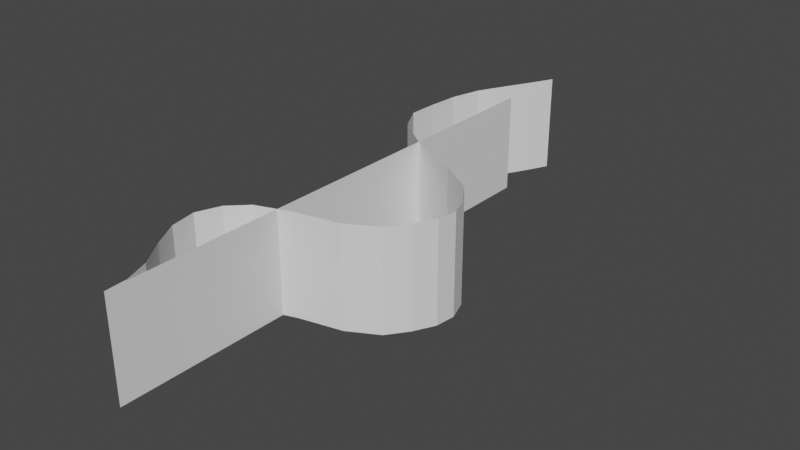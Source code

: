 # Source: AuroraPlanes.blend  (saved by Blender 2.81.16; exported with 4.5.12 LTS)
import bpy
from mathutils import Matrix  # noqa: F401  (used for matrix-valued properties, if any)

bpy.ops.wm.read_factory_settings(use_empty=True)
scene = bpy.context.scene
scene.name = 'Scene'

# ---- world
world_world = bpy.data.worlds.new('World'); scene.world = world_world
world_world.use_nodes = True; world_world.node_tree.nodes.clear()
_N = world_world.node_tree.nodes; _L = world_world.node_tree.links
n0 = _N.new('ShaderNodeOutputWorld'); n0.name = 'World Output'; n0.location = (300, 300)
n1 = _N.new('ShaderNodeBackground'); n1.name = 'Background'; n1.location = (10, 300)
n1.inputs[0].default_value = (0.05088, 0.05088, 0.05088, 1.0)
_L.new(n1.outputs[0], n0.inputs[0])
n0.is_active_output = True
world_world.color = (0.05088, 0.05088, 0.05088)
world_world.use_sun_shadow = False
world_world.sun_shadow_jitter_overblur = 0.0

# ---- meshes
me_plane = bpy.data.meshes.new('Plane')
me_plane.from_pydata([(-8.0, -20.0, 3.02e-07), (-2.384e-07, -20.0, 3.02e-07), (-8.0, 20.0, 3.02e-07), (-2.384e-07, 20.0, 3.02e-07), (-5.333, -20.0, 3.02e-07), (-2.667, -20.0, 3.02e-07), (-2.667, 20.0, 3.02e-07), (-5.333, 20.0, 3.02e-07), (-8.0, 18.4, 3.02e-07), (-8.0, 16.8, 3.02e-07), (-8.0, 15.2, 3.02e-07), (-8.0, 13.6, 3.02e-07), (-8.0, 12.0, 3.02e-07), (-8.0, 10.4, 3.02e-07), (-8.0, 8.8, 3.02e-07), (-8.0, 7.2, 3.02e-07), (-8.0, 5.6, 3.02e-07), (-8.0, 4.0, 3.02e-07), (-8.0, 2.4, 3.02e-07), (-8.0, 0.8, 3.02e-07), (-8.0, -0.8, 3.02e-07), (-8.0, -2.4, 3.02e-07), (-8.0, -4.0, 3.02e-07), (-8.0, -5.6, 3.02e-07), (-8.0, -7.2, 3.02e-07), (-8.0, -8.8, 3.02e-07), (-8.0, -10.4, 3.02e-07), (-8.0, -12.0, 3.02e-07), (-8.0, -13.6, 3.02e-07), (-8.0, -15.2, 3.02e-07), (-8.0, -16.8, 3.02e-07), (-8.0, -18.4, 3.02e-07), (-2.384e-07, -18.4, 3.02e-07), (-2.384e-07, -16.8, 3.02e-07), (-2.384e-07, -15.2, 3.02e-07), (-2.384e-07, -13.6, 3.02e-07), (-2.384e-07, -12.0, 3.02e-07), (-2.384e-07, -10.4, 3.02e-07), (-2.384e-07, -8.8, 3.02e-07), (-2.384e-07, -7.2, 3.02e-07), (-2.384e-07, -5.6, 3.02e-07), (-2.384e-07, -4.0, 3.02e-07), (-2.384e-07, -2.4, 3.02e-07), (-2.384e-07, -0.8, 3.02e-07), (-2.384e-07, 0.8, 3.02e-07), (-2.384e-07, 2.4, 3.02e-07), (-2.384e-07, 4.0, 3.02e-07), (-2.384e-07, 5.6, 3.02e-07), (-2.384e-07, 7.2, 3.02e-07), (-2.384e-07, 8.8, 3.02e-07), (-2.384e-07, 10.4, 3.02e-07), (-2.384e-07, 12.0, 3.02e-07), (-2.384e-07, 13.6, 3.02e-07), (-2.384e-07, 15.2, 3.02e-07), (-2.384e-07, 16.8, 3.02e-07), (-2.384e-07, 18.4, 3.02e-07), (-5.333, -18.4, 3.02e-07), (-5.333, -16.8, 3.02e-07), (-5.333, -15.2, 3.02e-07), (-5.333, -13.6, 3.02e-07), (-5.333, -12.0, 3.02e-07), (-5.333, -10.4, 3.02e-07), (-5.333, -8.8, 3.02e-07), (-5.333, -7.2, 3.02e-07), (-5.333, -5.6, 3.02e-07), (-5.333, -4.0, 3.02e-07), (-5.333, -2.4, 3.02e-07), (-5.333, -0.8, 3.02e-07), (-5.333, 0.8, 3.02e-07), (-5.333, 2.4, 3.02e-07), (-5.333, 4.0, 3.02e-07), (-5.333, 5.6, 3.02e-07), (-5.333, 7.2, 3.02e-07), (-5.333, 8.8, 3.02e-07), (-5.333, 10.4, 3.02e-07), (-5.333, 12.0, 3.02e-07), (-5.333, 13.6, 3.02e-07), (-5.333, 15.2, 3.02e-07), (-5.333, 16.8, 3.02e-07), (-5.333, 18.4, 3.02e-07), (-2.667, -18.4, 3.02e-07), (-2.667, -16.8, 3.02e-07), (-2.667, -15.2, 3.02e-07), (-2.667, -13.6, 3.02e-07), (-2.667, -12.0, 3.02e-07), (-2.667, -10.4, 3.02e-07), (-2.667, -8.8, 3.02e-07), (-2.667, -7.2, 3.02e-07), (-2.667, -5.6, 3.02e-07), (-2.667, -4.0, 3.02e-07), (-2.667, -2.4, 3.02e-07), (-2.667, -0.8, 3.02e-07), (-2.667, 0.8, 3.02e-07), (-2.667, 2.4, 3.02e-07), (-2.667, 4.0, 3.02e-07), (-2.667, 5.6, 3.02e-07), (-2.667, 7.2, 3.02e-07), (-2.667, 8.8, 3.02e-07), (-2.667, 10.4, 3.02e-07), (-2.667, 12.0, 3.02e-07), (-2.667, 13.6, 3.02e-07), (-2.667, 15.2, 3.02e-07), (-2.667, 16.8, 3.02e-07), (-2.667, 18.4, 3.02e-07)], [], [(103, 55, 3, 6), (8, 79, 7, 2), (79, 103, 6, 7), (4, 5, 80, 56), (56, 80, 81, 57), (57, 81, 82, 58), (58, 82, 83, 59), (59, 83, 84, 60), (60, 84, 85, 61), (61, 85, 86, 62), (62, 86, 87, 63), (63, 87, 88, 64), (64, 88, 89, 65), (65, 89, 90, 66), (66, 90, 91, 67), (67, 91, 92, 68), (68, 92, 93, 69), (69, 93, 94, 70), (70, 94, 95, 71), (71, 95, 96, 72), (72, 96, 97, 73), (73, 97, 98, 74), (74, 98, 99, 75), (75, 99, 100, 76), (76, 100, 101, 77), (77, 101, 102, 78), (78, 102, 103, 79), (0, 4, 56, 31), (31, 56, 57, 30), (30, 57, 58, 29), (29, 58, 59, 28), (28, 59, 60, 27), (27, 60, 61, 26), (26, 61, 62, 25), (25, 62, 63, 24), (24, 63, 64, 23), (23, 64, 65, 22), (22, 65, 66, 21), (21, 66, 67, 20), (20, 67, 68, 19), (19, 68, 69, 18), (18, 69, 70, 17), (17, 70, 71, 16), (16, 71, 72, 15), (15, 72, 73, 14), (14, 73, 74, 13), (13, 74, 75, 12), (12, 75, 76, 11), (11, 76, 77, 10), (10, 77, 78, 9), (9, 78, 79, 8), (5, 1, 32, 80), (80, 32, 33, 81), (81, 33, 34, 82), (82, 34, 35, 83), (83, 35, 36, 84), (84, 36, 37, 85), (85, 37, 38, 86), (86, 38, 39, 87), (87, 39, 40, 88), (88, 40, 41, 89), (89, 41, 42, 90), (90, 42, 43, 91), (91, 43, 44, 92), (92, 44, 45, 93), (93, 45, 46, 94), (94, 46, 47, 95), (95, 47, 48, 96), (96, 48, 49, 97), (97, 49, 50, 98), (98, 50, 51, 99), (99, 51, 52, 100), (100, 52, 53, 101), (101, 53, 54, 102), (102, 54, 55, 103)])
_uv = me_plane.uv_layers.new(name='UVMap')
_uv.uv.foreach_set('vector', [0.96, 0.3333, 0.96, 0.0, 1.0, 0.0, 1.0, 0.3333, 0.96, 1.0, 0.96, 0.6667, 1.0, 0.6667, 1.0, 1.0, 0.96, 0.6667, 0.96, 0.3333, 1.0, 0.3333, 1.0, 0.6667, 0.0, 0.6667, 0.0, 0.3333, 0.04, 0.3333, 0.04, 0.6667, 0.04, 0.6667, 0.04, 0.3333, 0.08, 0.3333, 0.08, 0.6667, 0.08, 0.6667, 0.08, 0.3333, 0.12, 0.3333, 0.12, 0.6667, 0.12, 0.6667, 0.12, 0.3333, 0.16, 0.3333, 0.16, 0.6667, 0.16, 0.6667, 0.16, 0.3333, 0.2, 0.3333, 0.2, 0.6667, 0.2, 0.6667, 0.2, 0.3333, 0.24, 0.3333, 0.24, 0.6667, 0.24, 0.6667, 0.24, 0.3333, 0.28, 0.3333, 0.28, 0.6667, 0.28, 0.6667, 0.28, 0.3333, 0.32, 0.3333, 0.32, 0.6667, 0.32, 0.6667, 0.32, 0.3333, 0.36, 0.3333, 0.36, 0.6667, 0.36, 0.6667, 0.36, 0.3333, 0.4, 0.3333, 0.4, 0.6667, 0.4, 0.6667, 0.4, 0.3333, 0.44, 0.3333, 0.44, 0.6667, 0.44, 0.6667, 0.44, 0.3333, 0.48, 0.3333, 0.48, 0.6667, 0.48, 0.6667, 0.48, 0.3333, 0.52, 0.3333, 0.52, 0.6667, 0.52, 0.6667, 0.52, 0.3333, 0.56, 0.3333, 0.56, 0.6667, 0.56, 0.6667, 0.56, 0.3333, 0.6, 0.3333, 0.6, 0.6667, 0.6, 0.6667, 0.6, 0.3333, 0.64, 0.3333, 0.64, 0.6667, 0.64, 0.6667, 0.64, 0.3333, 0.68, 0.3333, 0.68, 0.6667, 0.68, 0.6667, 0.68, 0.3333, 0.72, 0.3333, 0.72, 0.6667, 0.72, 0.6667, 0.72, 0.3333, 0.76, 0.3333, 0.76, 0.6667, 0.76, 0.6667, 0.76, 0.3333, 0.8, 0.3333, 0.8, 0.6667, 0.8, 0.6667, 0.8, 0.3333, 0.84, 0.3333, 0.84, 0.6667, 0.84, 0.6667, 0.84, 0.3333, 0.88, 0.3333, 0.88, 0.6667, 0.88, 0.6667, 0.88, 0.3333, 0.92, 0.3333, 0.92, 0.6667, 0.92, 0.6667, 0.92, 0.3333, 0.96, 0.3333, 0.96, 0.6667, 2.98e-08, 1.0, 0.0, 0.6667, 0.04, 0.6667, 0.04, 1.0, 0.04, 1.0, 0.04, 0.6667, 0.08, 0.6667, 0.08, 1.0, 0.08, 1.0, 0.08, 0.6667, 0.12, 0.6667, 0.12, 1.0, 0.12, 1.0, 0.12, 0.6667, 0.16, 0.6667, 0.16, 1.0, 0.16, 1.0, 0.16, 0.6667, 0.2, 0.6667, 0.2, 1.0, 0.2, 1.0, 0.2, 0.6667, 0.24, 0.6667, 0.24, 1.0, 0.24, 1.0, 0.24, 0.6667, 0.28, 0.6667, 0.28, 1.0, 0.28, 1.0, 0.28, 0.6667, 0.32, 0.6667, 0.32, 1.0, 0.32, 1.0, 0.32, 0.6667, 0.36, 0.6667, 0.36, 1.0, 0.36, 1.0, 0.36, 0.6667, 0.4, 0.6667, 0.4, 1.0, 0.4, 1.0, 0.4, 0.6667, 0.44, 0.6667, 0.44, 1.0, 0.44, 1.0, 0.44, 0.6667, 0.48, 0.6667, 0.48, 1.0, 0.48, 1.0, 0.48, 0.6667, 0.52, 0.6667, 0.52, 1.0, 0.52, 1.0, 0.52, 0.6667, 0.56, 0.6667, 0.56, 1.0, 0.56, 1.0, 0.56, 0.6667, 0.6, 0.6667, 0.6, 1.0, 0.6, 1.0, 0.6, 0.6667, 0.64, 0.6667, 0.64, 1.0, 0.64, 1.0, 0.64, 0.6667, 0.68, 0.6667, 0.68, 1.0, 0.68, 1.0, 0.68, 0.6667, 0.72, 0.6667, 0.72, 1.0, 0.72, 1.0, 0.72, 0.6667, 0.76, 0.6667, 0.76, 1.0, 0.76, 1.0, 0.76, 0.6667, 0.8, 0.6667, 0.8, 1.0, 0.8, 1.0, 0.8, 0.6667, 0.84, 0.6667, 0.84, 1.0, 0.84, 1.0, 0.84, 0.6667, 0.88, 0.6667, 0.88, 1.0, 0.88, 1.0, 0.88, 0.6667, 0.92, 0.6667, 0.92, 1.0, 0.92, 1.0, 0.92, 0.6667, 0.96, 0.6667, 0.96, 1.0, 0.0, 0.3333, 0.0, 2.98e-08, 0.04, 2.98e-08, 0.04, 0.3333, 0.04, 0.3333, 0.04, 2.98e-08, 0.08, 2.98e-08, 0.08, 0.3333, 0.08, 0.3333, 0.08, 2.98e-08, 0.12, 2.98e-08, 0.12, 0.3333, 0.12, 0.3333, 0.12, 2.98e-08, 0.16, 0.0, 0.16, 0.3333, 0.16, 0.3333, 0.16, 0.0, 0.2, 0.0, 0.2, 0.3333, 0.2, 0.3333, 0.2, 0.0, 0.24, 0.0, 0.24, 0.3333, 0.24, 0.3333, 0.24, 0.0, 0.28, 0.0, 0.28, 0.3333, 0.28, 0.3333, 0.28, 0.0, 0.32, 0.0, 0.32, 0.3333, 0.32, 0.3333, 0.32, 0.0, 0.36, 0.0, 0.36, 0.3333, 0.36, 0.3333, 0.36, 0.0, 0.4, 0.0, 0.4, 0.3333, 0.4, 0.3333, 0.4, 0.0, 0.44, 0.0, 0.44, 0.3333, 0.44, 0.3333, 0.44, 0.0, 0.48, 0.0, 0.48, 0.3333, 0.48, 0.3333, 0.48, 0.0, 0.52, 0.0, 0.52, 0.3333, 0.52, 0.3333, 0.52, 0.0, 0.56, 0.0, 0.56, 0.3333, 0.56, 0.3333, 0.56, 0.0, 0.6, 0.0, 0.6, 0.3333, 0.6, 0.3333, 0.6, 0.0, 0.64, 0.0, 0.64, 0.3333, 0.64, 0.3333, 0.64, 0.0, 0.68, 0.0, 0.68, 0.3333, 0.68, 0.3333, 0.68, 0.0, 0.72, 0.0, 0.72, 0.3333, 0.72, 0.3333, 0.72, 0.0, 0.76, 0.0, 0.76, 0.3333, 0.76, 0.3333, 0.76, 0.0, 0.8, 0.0, 0.8, 0.3333, 0.8, 0.3333, 0.8, 0.0, 0.84, 0.0, 0.84, 0.3333, 0.84, 0.3333, 0.84, 0.0, 0.88, 0.0, 0.88, 0.3333, 0.88, 0.3333, 0.88, 0.0, 0.92, 0.0, 0.92, 0.3333, 0.92, 0.3333, 0.92, 0.0, 0.96, 0.0, 0.96, 0.3333])
me_plane.use_remesh_fix_poles = True
me_plane.use_remesh_preserve_attributes = False
me_plane.use_mirror_vertex_groups = False
me_plane.update()
me_plane_001 = bpy.data.meshes.new('Plane.001')
me_plane_001.from_pydata([(-8.0, -20.0, 3.02e-07), (-2.384e-07, -20.0, 3.02e-07), (-8.0, 25.85, 0.1506), (-2.27e-07, 25.85, 0.1506), (-5.333, -20.0, 3.02e-07), (-2.667, -20.0, 3.02e-07), (-2.667, 25.85, 0.1506), (-5.333, 25.85, 0.1506), (-8.0, 24.07, -0.7253), (-8.0, 21.96, -1.846), (-8.0, 19.6, -3.027), (-8.0, 17.13, -3.679), (-8.0, 14.68, -3.883), (-8.0, 12.35, -3.948), (-8.0, 10.31, -2.859), (-8.0, 8.231, -0.1835), (-8.0, 5.86, 4.431), (-8.0, 4.0, 7.248), (-8.0, 2.4, 8.457), (-8.0, 0.8, 9.02), (-8.0, -0.8, 8.839), (-8.0, -2.4, 8.028), (-8.0, -4.0, 6.843), (-8.0, -5.282, 4.497), (-8.0, -6.055, 1.006), (-8.0, -6.995, -1.668), (-8.0, -8.361, -3.057), (-8.0, -10.21, -3.755), (-8.0, -12.26, -3.399), (-8.0, -14.33, -2.231), (-8.0, -16.4, -0.8239), (-8.0, -18.34, -0.1056), (-2.464e-07, -18.34, -0.1056), (-3.006e-07, -16.4, -0.8239), (-4.069e-07, -14.33, -2.231), (-4.95e-07, -12.26, -3.399), (-5.219e-07, -10.21, -3.755), (-4.692e-07, -8.361, -3.057), (-3.643e-07, -6.995, -1.668), (-1.625e-07, -6.055, 1.006), (1.011e-07, -5.282, 4.497), (2.782e-07, -4.0, 6.843), (3.677e-07, -2.4, 8.028), (4.289e-07, -0.8, 8.839), (4.426e-07, 0.8, 9.02), (4.001e-07, 2.4, 8.457), (3.088e-07, 4.0, 7.248), (9.61e-08, 5.86, 4.431), (-2.523e-07, 8.231, -0.1835), (-4.543e-07, 10.31, -2.859), (-5.365e-07, 12.35, -3.948), (-5.316e-07, 14.68, -3.883), (-5.162e-07, 17.13, -3.679), (-4.67e-07, 19.6, -3.027), (-3.778e-07, 21.96, -1.846), (-2.932e-07, 24.07, -0.7253), (-5.333, -18.34, -0.1056), (-5.333, -16.4, -0.8239), (-5.333, -14.33, -2.231), (-5.333, -12.26, -3.399), (-5.333, -10.21, -3.755), (-5.333, -8.361, -3.057), (-5.333, -6.995, -1.668), (-5.333, -6.055, 1.006), (-5.333, -5.282, 4.497), (-5.333, -4.0, 6.843), (-5.333, -2.4, 8.028), (-5.333, -0.8, 8.839), (-5.333, 0.8, 9.02), (-5.333, 2.4, 8.457), (-5.333, 4.0, 7.248), (-5.333, 5.86, 4.431), (-5.333, 8.231, -0.1835), (-5.333, 10.31, -2.859), (-5.333, 12.35, -3.948), (-5.333, 14.68, -3.883), (-5.333, 17.13, -3.679), (-5.333, 19.6, -3.027), (-5.333, 21.96, -1.846), (-5.333, 24.07, -0.7253), (-2.667, -18.34, -0.1056), (-2.667, -16.4, -0.8239), (-2.667, -14.33, -2.231), (-2.667, -12.26, -3.399), (-2.667, -10.21, -3.755), (-2.667, -8.361, -3.057), (-2.667, -6.995, -1.668), (-2.667, -6.055, 1.006), (-2.667, -5.282, 4.497), (-2.667, -4.0, 6.843), (-2.667, -2.4, 8.028), (-2.667, -0.8, 8.839), (-2.667, 0.8, 9.02), (-2.667, 2.4, 8.457), (-2.667, 4.0, 7.248), (-2.667, 5.86, 4.431), (-2.667, 8.231, -0.1835), (-2.667, 10.31, -2.859), (-2.667, 12.35, -3.948), (-2.667, 14.68, -3.883), (-2.667, 17.13, -3.679), (-2.667, 19.6, -3.027), (-2.667, 21.96, -1.846), (-2.667, 24.07, -0.7253)], [], [(103, 55, 3, 6), (8, 79, 7, 2), (79, 103, 6, 7), (4, 5, 80, 56), (56, 80, 81, 57), (57, 81, 82, 58), (58, 82, 83, 59), (59, 83, 84, 60), (60, 84, 85, 61), (61, 85, 86, 62), (62, 86, 87, 63), (63, 87, 88, 64), (64, 88, 89, 65), (65, 89, 90, 66), (66, 90, 91, 67), (67, 91, 92, 68), (68, 92, 93, 69), (69, 93, 94, 70), (70, 94, 95, 71), (71, 95, 96, 72), (72, 96, 97, 73), (73, 97, 98, 74), (74, 98, 99, 75), (75, 99, 100, 76), (76, 100, 101, 77), (77, 101, 102, 78), (78, 102, 103, 79), (0, 4, 56, 31), (31, 56, 57, 30), (30, 57, 58, 29), (29, 58, 59, 28), (28, 59, 60, 27), (27, 60, 61, 26), (26, 61, 62, 25), (25, 62, 63, 24), (24, 63, 64, 23), (23, 64, 65, 22), (22, 65, 66, 21), (21, 66, 67, 20), (20, 67, 68, 19), (19, 68, 69, 18), (18, 69, 70, 17), (17, 70, 71, 16), (16, 71, 72, 15), (15, 72, 73, 14), (14, 73, 74, 13), (13, 74, 75, 12), (12, 75, 76, 11), (11, 76, 77, 10), (10, 77, 78, 9), (9, 78, 79, 8), (5, 1, 32, 80), (80, 32, 33, 81), (81, 33, 34, 82), (82, 34, 35, 83), (83, 35, 36, 84), (84, 36, 37, 85), (85, 37, 38, 86), (86, 38, 39, 87), (87, 39, 40, 88), (88, 40, 41, 89), (89, 41, 42, 90), (90, 42, 43, 91), (91, 43, 44, 92), (92, 44, 45, 93), (93, 45, 46, 94), (94, 46, 47, 95), (95, 47, 48, 96), (96, 48, 49, 97), (97, 49, 50, 98), (98, 50, 51, 99), (99, 51, 52, 100), (100, 52, 53, 101), (101, 53, 54, 102), (102, 54, 55, 103)])
_uv = me_plane_001.uv_layers.new(name='UVMap')
_uv.uv.foreach_set('vector', [0.96, 0.3333, 0.96, 0.0, 1.0, 0.0, 1.0, 0.3333, 0.96, 1.0, 0.96, 0.6667, 1.0, 0.6667, 1.0, 1.0, 0.96, 0.6667, 0.96, 0.3333, 1.0, 0.3333, 1.0, 0.6667, 0.0, 0.6667, 0.0, 0.3333, 0.04, 0.3333, 0.04, 0.6667, 0.04, 0.6667, 0.04, 0.3333, 0.08, 0.3333, 0.08, 0.6667, 0.08, 0.6667, 0.08, 0.3333, 0.12, 0.3333, 0.12, 0.6667, 0.12, 0.6667, 0.12, 0.3333, 0.16, 0.3333, 0.16, 0.6667, 0.16, 0.6667, 0.16, 0.3333, 0.2, 0.3333, 0.2, 0.6667, 0.2, 0.6667, 0.2, 0.3333, 0.24, 0.3333, 0.24, 0.6667, 0.24, 0.6667, 0.24, 0.3333, 0.28, 0.3333, 0.28, 0.6667, 0.28, 0.6667, 0.28, 0.3333, 0.32, 0.3333, 0.32, 0.6667, 0.32, 0.6667, 0.32, 0.3333, 0.36, 0.3333, 0.36, 0.6667, 0.36, 0.6667, 0.36, 0.3333, 0.4, 0.3333, 0.4, 0.6667, 0.4, 0.6667, 0.4, 0.3333, 0.44, 0.3333, 0.44, 0.6667, 0.44, 0.6667, 0.44, 0.3333, 0.48, 0.3333, 0.48, 0.6667, 0.48, 0.6667, 0.48, 0.3333, 0.52, 0.3333, 0.52, 0.6667, 0.52, 0.6667, 0.52, 0.3333, 0.56, 0.3333, 0.56, 0.6667, 0.56, 0.6667, 0.56, 0.3333, 0.6, 0.3333, 0.6, 0.6667, 0.6, 0.6667, 0.6, 0.3333, 0.64, 0.3333, 0.64, 0.6667, 0.64, 0.6667, 0.64, 0.3333, 0.68, 0.3333, 0.68, 0.6667, 0.68, 0.6667, 0.68, 0.3333, 0.72, 0.3333, 0.72, 0.6667, 0.72, 0.6667, 0.72, 0.3333, 0.76, 0.3333, 0.76, 0.6667, 0.76, 0.6667, 0.76, 0.3333, 0.8, 0.3333, 0.8, 0.6667, 0.8, 0.6667, 0.8, 0.3333, 0.84, 0.3333, 0.84, 0.6667, 0.84, 0.6667, 0.84, 0.3333, 0.88, 0.3333, 0.88, 0.6667, 0.88, 0.6667, 0.88, 0.3333, 0.92, 0.3333, 0.92, 0.6667, 0.92, 0.6667, 0.92, 0.3333, 0.96, 0.3333, 0.96, 0.6667, 2.98e-08, 1.0, 0.0, 0.6667, 0.04, 0.6667, 0.04, 1.0, 0.04, 1.0, 0.04, 0.6667, 0.08, 0.6667, 0.08, 1.0, 0.08, 1.0, 0.08, 0.6667, 0.12, 0.6667, 0.12, 1.0, 0.12, 1.0, 0.12, 0.6667, 0.16, 0.6667, 0.16, 1.0, 0.16, 1.0, 0.16, 0.6667, 0.2, 0.6667, 0.2, 1.0, 0.2, 1.0, 0.2, 0.6667, 0.24, 0.6667, 0.24, 1.0, 0.24, 1.0, 0.24, 0.6667, 0.28, 0.6667, 0.28, 1.0, 0.28, 1.0, 0.28, 0.6667, 0.32, 0.6667, 0.32, 1.0, 0.32, 1.0, 0.32, 0.6667, 0.36, 0.6667, 0.36, 1.0, 0.36, 1.0, 0.36, 0.6667, 0.4, 0.6667, 0.4, 1.0, 0.4, 1.0, 0.4, 0.6667, 0.44, 0.6667, 0.44, 1.0, 0.44, 1.0, 0.44, 0.6667, 0.48, 0.6667, 0.48, 1.0, 0.48, 1.0, 0.48, 0.6667, 0.52, 0.6667, 0.52, 1.0, 0.52, 1.0, 0.52, 0.6667, 0.56, 0.6667, 0.56, 1.0, 0.56, 1.0, 0.56, 0.6667, 0.6, 0.6667, 0.6, 1.0, 0.6, 1.0, 0.6, 0.6667, 0.64, 0.6667, 0.64, 1.0, 0.64, 1.0, 0.64, 0.6667, 0.68, 0.6667, 0.68, 1.0, 0.68, 1.0, 0.68, 0.6667, 0.72, 0.6667, 0.72, 1.0, 0.72, 1.0, 0.72, 0.6667, 0.76, 0.6667, 0.76, 1.0, 0.76, 1.0, 0.76, 0.6667, 0.8, 0.6667, 0.8, 1.0, 0.8, 1.0, 0.8, 0.6667, 0.84, 0.6667, 0.84, 1.0, 0.84, 1.0, 0.84, 0.6667, 0.88, 0.6667, 0.88, 1.0, 0.88, 1.0, 0.88, 0.6667, 0.92, 0.6667, 0.92, 1.0, 0.92, 1.0, 0.92, 0.6667, 0.96, 0.6667, 0.96, 1.0, 0.0, 0.3333, 0.0, 2.98e-08, 0.04, 2.98e-08, 0.04, 0.3333, 0.04, 0.3333, 0.04, 2.98e-08, 0.08, 2.98e-08, 0.08, 0.3333, 0.08, 0.3333, 0.08, 2.98e-08, 0.12, 2.98e-08, 0.12, 0.3333, 0.12, 0.3333, 0.12, 2.98e-08, 0.16, 0.0, 0.16, 0.3333, 0.16, 0.3333, 0.16, 0.0, 0.2, 0.0, 0.2, 0.3333, 0.2, 0.3333, 0.2, 0.0, 0.24, 0.0, 0.24, 0.3333, 0.24, 0.3333, 0.24, 0.0, 0.28, 0.0, 0.28, 0.3333, 0.28, 0.3333, 0.28, 0.0, 0.32, 0.0, 0.32, 0.3333, 0.32, 0.3333, 0.32, 0.0, 0.36, 0.0, 0.36, 0.3333, 0.36, 0.3333, 0.36, 0.0, 0.4, 0.0, 0.4, 0.3333, 0.4, 0.3333, 0.4, 0.0, 0.44, 0.0, 0.44, 0.3333, 0.44, 0.3333, 0.44, 0.0, 0.48, 0.0, 0.48, 0.3333, 0.48, 0.3333, 0.48, 0.0, 0.52, 0.0, 0.52, 0.3333, 0.52, 0.3333, 0.52, 0.0, 0.56, 0.0, 0.56, 0.3333, 0.56, 0.3333, 0.56, 0.0, 0.6, 0.0, 0.6, 0.3333, 0.6, 0.3333, 0.6, 0.0, 0.64, 0.0, 0.64, 0.3333, 0.64, 0.3333, 0.64, 0.0, 0.68, 0.0, 0.68, 0.3333, 0.68, 0.3333, 0.68, 0.0, 0.72, 0.0, 0.72, 0.3333, 0.72, 0.3333, 0.72, 0.0, 0.76, 0.0, 0.76, 0.3333, 0.76, 0.3333, 0.76, 0.0, 0.8, 0.0, 0.8, 0.3333, 0.8, 0.3333, 0.8, 0.0, 0.84, 0.0, 0.84, 0.3333, 0.84, 0.3333, 0.84, 0.0, 0.88, 0.0, 0.88, 0.3333, 0.88, 0.3333, 0.88, 0.0, 0.92, 0.0, 0.92, 0.3333, 0.92, 0.3333, 0.92, 0.0, 0.96, 0.0, 0.96, 0.3333])
me_plane_001.use_remesh_fix_poles = True
me_plane_001.use_remesh_preserve_attributes = False
me_plane_001.use_mirror_vertex_groups = False
me_plane_001.update()

# ---- objects
ob_auroraplane01 = bpy.data.objects.new('AuroraPlane01', me_plane)
ob_auroraplane02 = bpy.data.objects.new('AuroraPlane02', me_plane_001)

# ---- transforms, parenting, visibility, modifiers, constraints
ob_auroraplane01.location = (0.0, 0.0, 0.0)
ob_auroraplane01.rotation_euler = (-0.0, 1.571, 0.0)
ob_auroraplane01.lineart.crease_threshold = 0.0
_m = ob_auroraplane01.modifiers.new('Subdivision', 'SUBSURF')
_m.uv_smooth = 'PRESERVE_CORNERS'
_m.subdivision_type = 'SIMPLE'
_m.levels = 2
_m.show_only_control_edges = False
ob_auroraplane02.location = (0.0, 0.0, 0.0)
ob_auroraplane02.rotation_euler = (-0.0, 1.571, 0.0)
ob_auroraplane02.lineart.crease_threshold = 0.0
_m = ob_auroraplane02.modifiers.new('Subdivision', 'SUBSURF')
_m.uv_smooth = 'PRESERVE_CORNERS'
_m.subdivision_type = 'SIMPLE'
_m.levels = 3
_m.show_only_control_edges = False

# ---- collection membership
scene.collection.objects.link(ob_auroraplane01)
scene.collection.objects.link(ob_auroraplane02)

# ---- scene / render settings (as saved in the file)
scene.frame_start = 1; scene.frame_end = 250; scene.frame_set(1)
scene.render.engine = 'BLENDER_EEVEE_NEXT'
scene.cycles.use_denoising = False
scene.cycles.samples = 128
scene.cycles.sampling_pattern = 'TABULATED_SOBOL'
scene.cycles.use_adaptive_sampling = False
scene.cycles.use_light_tree = False
scene.view_settings.view_transform = 'Filmic'
bpy.context.view_layer.update()

# ---- added for rendering (the .blend has no active camera and no usable light): camera, sun
cam_auto = bpy.data.cameras.new('AutoCamera')
cam_auto.lens = 50.0
cam_auto.sensor_width = 36.0
cam_auto.clip_end = 1000.0
ob_auto_camera = bpy.data.objects.new('AutoCamera', cam_auto)
scene.collection.objects.link(ob_auto_camera)
ob_auto_camera.location = (47.2381, -50.7177, 39.7616)
ob_auto_camera.rotation_euler = (1.09748, -7.21219e-08, 0.694738)
scene.camera = ob_auto_camera
light_auto_sun = bpy.data.lights.new('AutoSun', 'SUN')
light_auto_sun.energy = 3.0
light_auto_sun.angle = 0.0523599
ob_auto_sun = bpy.data.objects.new('AutoSun', light_auto_sun)
scene.collection.objects.link(ob_auto_sun)
ob_auto_sun.rotation_euler = (0.872665, 0.174533, 0.523599)
bpy.context.view_layer.update()
